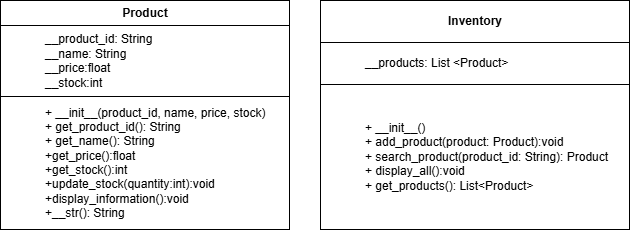

The diagram above was exported from draw.io. Its source (the exported page's mxGraphModel, read from the mxfile embedded in the PNG):
<mxGraphModel dx="778" dy="541" grid="1" gridSize="10" guides="1" tooltips="1" connect="1" arrows="1" fold="1" page="1" pageScale="1" pageWidth="1100" pageHeight="1100" math="0" shadow="0">
  <root>
    <mxCell id="0" />
    <mxCell id="1" parent="0" />
    <mxCell id="cd2pCgODR-9aBz_E1hhm-1" parent="1" style="text;html=1;whiteSpace=wrap;strokeColor=none;fillColor=none;overflow=fill;align=center;" value="&lt;table border=&quot;1&quot; width=&quot;100%&quot; height=&quot;100%&quot; cellpadding=&quot;4&quot; style=&quot;width:100%;height:100%;border-collapse:collapse;&quot;&gt;&lt;tbody&gt;&lt;tr&gt;&lt;th&gt;Product&lt;/th&gt;&lt;/tr&gt;&lt;tr&gt;&lt;td&gt;&lt;blockquote style=&quot;margin: 0px 0px 0px 40px; border-width: medium; border-style: none; border-color: currentcolor; border-image: none; padding: 0px;&quot;&gt;&lt;div style=&quot;text-align: left;&quot;&gt;&lt;span style=&quot;background-color: transparent; color: light-dark(#000000, var(--ge-light-color, #ffffff));&quot;&gt;__product_id: String&lt;/span&gt;&lt;/div&gt;&lt;div style=&quot;text-align: left;&quot;&gt;&lt;span style=&quot;background-color: transparent; color: light-dark(#000000, var(--ge-light-color, #ffffff));&quot;&gt;__name: String&lt;/span&gt;&lt;/div&gt;&lt;div style=&quot;text-align: left;&quot;&gt;&lt;span style=&quot;background-color: transparent; color: light-dark(#000000, var(--ge-light-color, #ffffff));&quot;&gt;__price:float&lt;/span&gt;&lt;/div&gt;&lt;div style=&quot;text-align: left;&quot;&gt;&lt;span style=&quot;background-color: transparent; color: light-dark(#000000, var(--ge-light-color, #ffffff));&quot;&gt;__stock:int&lt;/span&gt;&lt;/div&gt;&lt;/blockquote&gt;&lt;/td&gt;&lt;/tr&gt;&lt;tr&gt;&lt;td&gt;&lt;blockquote style=&quot;margin: 0 0 0 40px; border: none; padding: 0px;&quot;&gt;&lt;div style=&quot;text-align: left;&quot;&gt;&lt;span style=&quot;background-color: transparent; color: light-dark(#000000, var(--ge-light-color, #ffffff));&quot;&gt;+ __init__(product_id, name, price, stock)&lt;/span&gt;&lt;/div&gt;&lt;div style=&quot;text-align: left;&quot;&gt;&lt;span style=&quot;background-color: transparent; color: light-dark(#000000, var(--ge-light-color, #ffffff));&quot;&gt;+ get_product_id(): String&lt;/span&gt;&lt;/div&gt;&lt;div style=&quot;text-align: left;&quot;&gt;&lt;span style=&quot;background-color: transparent; color: light-dark(#000000, var(--ge-light-color, #ffffff));&quot;&gt;+ get_name(): String&lt;/span&gt;&lt;/div&gt;&lt;div style=&quot;text-align: left;&quot;&gt;&lt;span style=&quot;background-color: transparent; color: light-dark(#000000, var(--ge-light-color, #ffffff));&quot;&gt;+get_price():float&lt;/span&gt;&lt;/div&gt;&lt;div style=&quot;text-align: left;&quot;&gt;&lt;span style=&quot;background-color: transparent; color: light-dark(#000000, var(--ge-light-color, #ffffff));&quot;&gt;+get_stock():int&lt;/span&gt;&lt;/div&gt;&lt;div style=&quot;text-align: left;&quot;&gt;&lt;span style=&quot;background-color: transparent; color: light-dark(#000000, var(--ge-light-color, #ffffff));&quot;&gt;+update_stock(quantity:int):void&lt;/span&gt;&lt;/div&gt;&lt;div style=&quot;text-align: left;&quot;&gt;&lt;span style=&quot;background-color: transparent; color: light-dark(#000000, var(--ge-light-color, #ffffff));&quot;&gt;+display_information():void&lt;/span&gt;&lt;/div&gt;&lt;div style=&quot;text-align: left;&quot;&gt;&lt;span style=&quot;background-color: transparent; color: light-dark(#000000, var(--ge-light-color, #ffffff));&quot;&gt;+__str(): String&lt;/span&gt;&lt;/div&gt;&lt;/blockquote&gt;&lt;/td&gt;&lt;/tr&gt;&lt;/tbody&gt;&lt;/table&gt;" vertex="1">
      <mxGeometry height="230" width="290" x="50" y="70" as="geometry" />
    </mxCell>
    <mxCell id="cd2pCgODR-9aBz_E1hhm-3" parent="1" style="text;html=1;whiteSpace=wrap;strokeColor=none;fillColor=none;overflow=fill;align=center;" value="&lt;table border=&quot;1&quot; width=&quot;100%&quot; height=&quot;100%&quot; cellpadding=&quot;4&quot; style=&quot;width:100%;height:100%;border-collapse:collapse;&quot;&gt;&lt;tbody&gt;&lt;tr&gt;&lt;th&gt;Inventory&lt;/th&gt;&lt;/tr&gt;&lt;tr&gt;&lt;td&gt;&lt;blockquote style=&quot;margin: 0px 0px 0px 40px; border-width: medium; border-style: none; border-color: currentcolor; border-image: none; padding: 0px;&quot;&gt;&lt;div style=&quot;text-align: left;&quot;&gt;&lt;span style=&quot;background-color: transparent; color: light-dark(#000000, var(--ge-light-color, #ffffff));&quot;&gt;__products: List &amp;lt;Product&amp;gt;&lt;/span&gt;&lt;/div&gt;&lt;/blockquote&gt;&lt;/td&gt;&lt;/tr&gt;&lt;tr&gt;&lt;td&gt;&lt;blockquote style=&quot;margin: 0px 0px 0px 40px; border-width: medium; border-style: none; border-color: currentcolor; border-image: none; padding: 0px;&quot;&gt;&lt;div style=&quot;text-align: left;&quot;&gt;&lt;span style=&quot;background-color: transparent; color: light-dark(#000000, var(--ge-light-color, #ffffff));&quot;&gt;+ __init__()&lt;/span&gt;&lt;/div&gt;&lt;div style=&quot;text-align: left;&quot;&gt;&lt;span style=&quot;background-color: transparent; color: light-dark(#000000, var(--ge-light-color, #ffffff));&quot;&gt;+ add_product(product: Product):void&lt;br&gt;&lt;/span&gt;&lt;/div&gt;&lt;div style=&quot;text-align: left;&quot;&gt;&lt;span style=&quot;background-color: transparent; color: light-dark(#000000, var(--ge-light-color, #ffffff));&quot;&gt;+ search_product(product_id: String): Product&lt;/span&gt;&lt;/div&gt;&lt;div style=&quot;text-align: left;&quot;&gt;+ display_all():void&lt;/div&gt;&lt;div style=&quot;text-align: left;&quot;&gt;+ get_products(): List&amp;lt;Product&amp;gt;&lt;/div&gt;&lt;/blockquote&gt;&lt;/td&gt;&lt;/tr&gt;&lt;/tbody&gt;&lt;/table&gt;" vertex="1">
      <mxGeometry height="230" width="310" x="370" y="70" as="geometry" />
    </mxCell>
  </root>
</mxGraphModel>